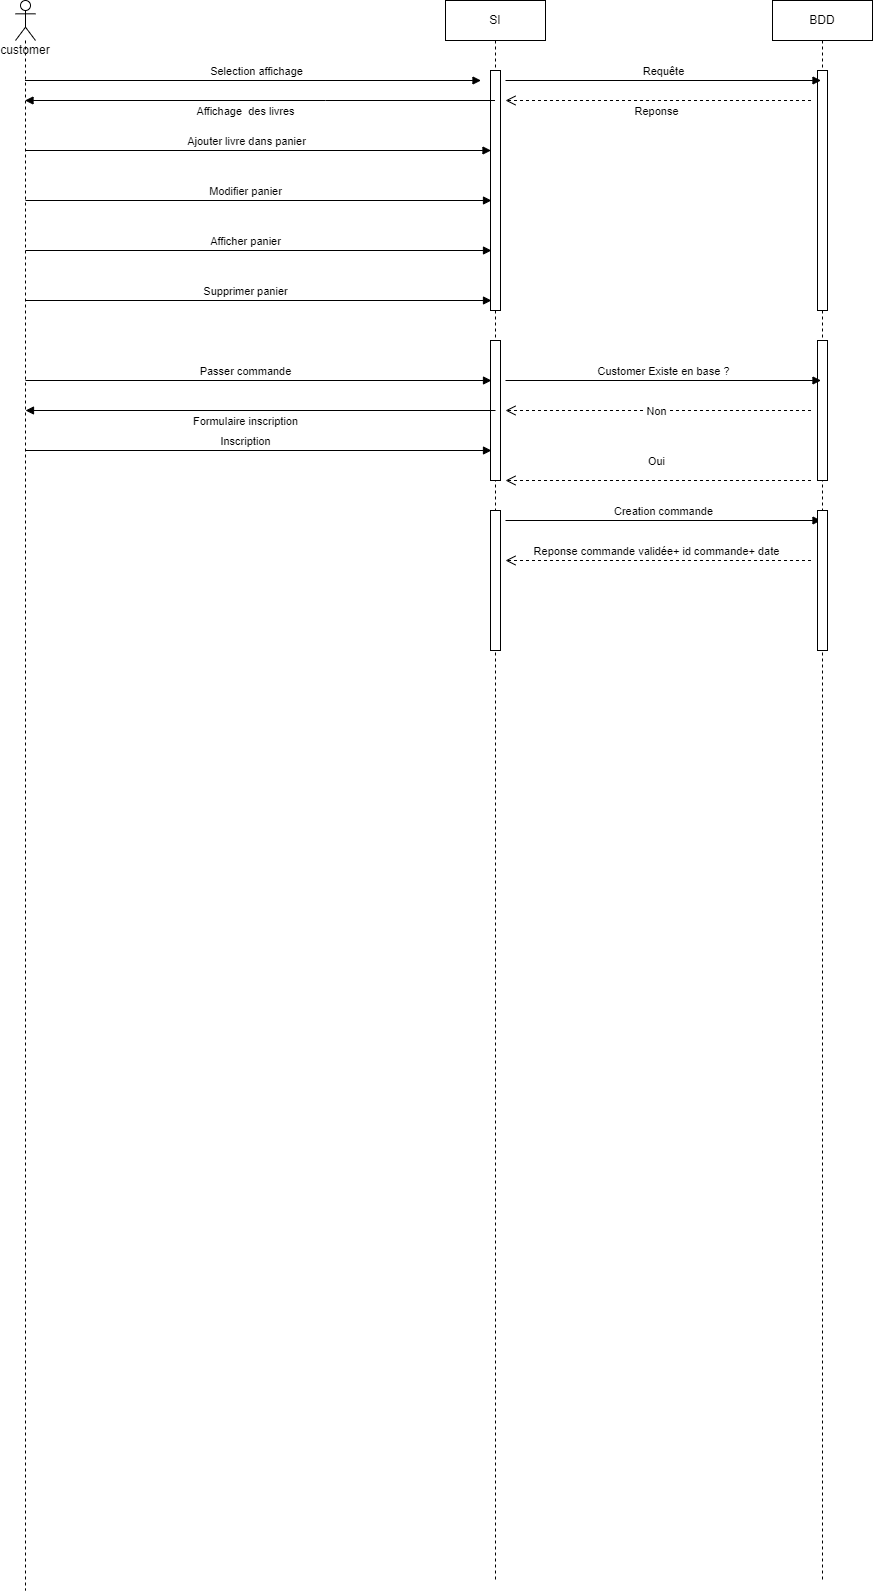

The diagram above was exported from draw.io. Its source (the exported page's mxGraphModel, read from the mxfile embedded in the PNG):
<mxGraphModel dx="1278" dy="547" grid="1" gridSize="10" guides="1" tooltips="1" connect="1" arrows="1" fold="1" page="1" pageScale="1" pageWidth="827" pageHeight="1169" math="0" shadow="0">
  <root>
    <mxCell id="0" />
    <mxCell id="1" parent="0" />
    <mxCell id="rYTkHqame90RpEvRi7es-3" value="SI" style="shape=umlLifeline;perimeter=lifelinePerimeter;whiteSpace=wrap;html=1;container=1;collapsible=0;recursiveResize=0;outlineConnect=0;" parent="1" vertex="1">
      <mxGeometry x="500" y="40" width="100" height="1580" as="geometry" />
    </mxCell>
    <mxCell id="lbB1PXDj5s5wIaJ_dJ83-7" value="" style="html=1;points=[];perimeter=orthogonalPerimeter;" parent="rYTkHqame90RpEvRi7es-3" vertex="1">
      <mxGeometry x="45" y="70" width="10" height="240" as="geometry" />
    </mxCell>
    <mxCell id="78NwCqRGq5zemcJCrFk8-7" value="" style="html=1;points=[];perimeter=orthogonalPerimeter;" parent="rYTkHqame90RpEvRi7es-3" vertex="1">
      <mxGeometry x="45" y="340" width="10" height="140" as="geometry" />
    </mxCell>
    <mxCell id="egJ5sh3sX0jDWQ5_Hvmn-42" value="" style="html=1;points=[];perimeter=orthogonalPerimeter;" parent="rYTkHqame90RpEvRi7es-3" vertex="1">
      <mxGeometry x="45" y="510" width="10" height="140" as="geometry" />
    </mxCell>
    <mxCell id="egJ5sh3sX0jDWQ5_Hvmn-46" value="Creation commande" style="html=1;verticalAlign=bottom;endArrow=block;entryX=1;entryY=0;rounded=0;strokeColor=#000000;" parent="rYTkHqame90RpEvRi7es-3" edge="1">
      <mxGeometry relative="1" as="geometry">
        <mxPoint x="60" y="520" as="sourcePoint" />
        <mxPoint x="375.5" y="520" as="targetPoint" />
      </mxGeometry>
    </mxCell>
    <mxCell id="lbB1PXDj5s5wIaJ_dJ83-8" value="Affichage&amp;nbsp; des livres" style="html=1;verticalAlign=bottom;endArrow=block;rounded=0;strokeColor=#000000;" parent="1" source="rYTkHqame90RpEvRi7es-3" target="78NwCqRGq5zemcJCrFk8-6" edge="1">
      <mxGeometry x="0.0656" y="20" relative="1" as="geometry">
        <mxPoint x="239.5" y="110.00000000000034" as="sourcePoint" />
        <mxPoint as="offset" />
        <mxPoint x="100" y="140" as="targetPoint" />
        <Array as="points">
          <mxPoint x="380" y="140" />
        </Array>
      </mxGeometry>
    </mxCell>
    <mxCell id="78NwCqRGq5zemcJCrFk8-6" value="customer" style="shape=umlLifeline;participant=umlActor;perimeter=lifelinePerimeter;whiteSpace=wrap;html=1;container=1;collapsible=0;recursiveResize=0;verticalAlign=top;spacingTop=36;outlineConnect=0;" parent="1" vertex="1">
      <mxGeometry x="70" y="40" width="20" height="1590" as="geometry" />
    </mxCell>
    <mxCell id="egJ5sh3sX0jDWQ5_Hvmn-1" value="BDD" style="shape=umlLifeline;perimeter=lifelinePerimeter;whiteSpace=wrap;html=1;container=1;collapsible=0;recursiveResize=0;outlineConnect=0;" parent="1" vertex="1">
      <mxGeometry x="827" y="40" width="100" height="1580" as="geometry" />
    </mxCell>
    <mxCell id="egJ5sh3sX0jDWQ5_Hvmn-2" value="" style="html=1;points=[];perimeter=orthogonalPerimeter;" parent="egJ5sh3sX0jDWQ5_Hvmn-1" vertex="1">
      <mxGeometry x="45" y="70" width="10" height="240" as="geometry" />
    </mxCell>
    <mxCell id="egJ5sh3sX0jDWQ5_Hvmn-3" value="" style="html=1;points=[];perimeter=orthogonalPerimeter;" parent="egJ5sh3sX0jDWQ5_Hvmn-1" vertex="1">
      <mxGeometry x="45" y="340" width="10" height="140" as="geometry" />
    </mxCell>
    <mxCell id="egJ5sh3sX0jDWQ5_Hvmn-43" value="" style="html=1;points=[];perimeter=orthogonalPerimeter;" parent="egJ5sh3sX0jDWQ5_Hvmn-1" vertex="1">
      <mxGeometry x="45" y="510" width="10" height="140" as="geometry" />
    </mxCell>
    <mxCell id="egJ5sh3sX0jDWQ5_Hvmn-28" value="Requête" style="html=1;verticalAlign=bottom;endArrow=block;entryX=1;entryY=0;rounded=0;strokeColor=#000000;" parent="1" edge="1">
      <mxGeometry relative="1" as="geometry">
        <mxPoint x="560" y="120" as="sourcePoint" />
        <mxPoint x="875.5" y="120" as="targetPoint" />
      </mxGeometry>
    </mxCell>
    <mxCell id="egJ5sh3sX0jDWQ5_Hvmn-29" value="Reponse" style="html=1;verticalAlign=bottom;endArrow=open;dashed=1;endSize=8;exitX=0;exitY=0.95;rounded=0;strokeColor=#000000;" parent="1" edge="1">
      <mxGeometry x="0.018" y="20" relative="1" as="geometry">
        <mxPoint x="560" y="139.99999999999977" as="targetPoint" />
        <mxPoint x="865.5" y="139.99999999999977" as="sourcePoint" />
        <mxPoint as="offset" />
      </mxGeometry>
    </mxCell>
    <mxCell id="egJ5sh3sX0jDWQ5_Hvmn-30" value="Selection affichage" style="html=1;verticalAlign=bottom;endArrow=block;entryX=1;entryY=0;rounded=0;strokeColor=#000000;" parent="1" source="78NwCqRGq5zemcJCrFk8-6" edge="1">
      <mxGeometry x="0.0143" relative="1" as="geometry">
        <mxPoint x="220" y="120" as="sourcePoint" />
        <mxPoint x="535.5" y="120" as="targetPoint" />
        <mxPoint as="offset" />
      </mxGeometry>
    </mxCell>
    <mxCell id="egJ5sh3sX0jDWQ5_Hvmn-33" value="Ajouter livre dans panier" style="html=1;verticalAlign=bottom;endArrow=block;entryX=1;entryY=0;rounded=0;strokeColor=#000000;" parent="1" source="78NwCqRGq5zemcJCrFk8-6" edge="1">
      <mxGeometry x="-0.0536" relative="1" as="geometry">
        <mxPoint x="230" y="190" as="sourcePoint" />
        <mxPoint x="545.5" y="190" as="targetPoint" />
        <mxPoint as="offset" />
      </mxGeometry>
    </mxCell>
    <mxCell id="egJ5sh3sX0jDWQ5_Hvmn-34" value="Modifier panier" style="html=1;verticalAlign=bottom;endArrow=block;entryX=1;entryY=0;rounded=0;strokeColor=#000000;" parent="1" edge="1">
      <mxGeometry x="-0.0558" relative="1" as="geometry">
        <mxPoint x="80" y="240" as="sourcePoint" />
        <mxPoint x="546" y="240" as="targetPoint" />
        <mxPoint as="offset" />
      </mxGeometry>
    </mxCell>
    <mxCell id="egJ5sh3sX0jDWQ5_Hvmn-35" value="Afficher panier" style="html=1;verticalAlign=bottom;endArrow=block;entryX=1;entryY=0;rounded=0;strokeColor=#000000;" parent="1" edge="1">
      <mxGeometry x="-0.0558" relative="1" as="geometry">
        <mxPoint x="80" y="290" as="sourcePoint" />
        <mxPoint x="546" y="290" as="targetPoint" />
        <mxPoint as="offset" />
      </mxGeometry>
    </mxCell>
    <mxCell id="egJ5sh3sX0jDWQ5_Hvmn-36" value="Supprimer panier" style="html=1;verticalAlign=bottom;endArrow=block;entryX=1;entryY=0;rounded=0;strokeColor=#000000;" parent="1" edge="1">
      <mxGeometry x="-0.0558" relative="1" as="geometry">
        <mxPoint x="80" y="340" as="sourcePoint" />
        <mxPoint x="546" y="340" as="targetPoint" />
        <mxPoint as="offset" />
      </mxGeometry>
    </mxCell>
    <mxCell id="egJ5sh3sX0jDWQ5_Hvmn-37" value="Passer commande" style="html=1;verticalAlign=bottom;endArrow=block;entryX=1;entryY=0;rounded=0;strokeColor=#000000;" parent="1" edge="1">
      <mxGeometry x="-0.0558" relative="1" as="geometry">
        <mxPoint x="80" y="420" as="sourcePoint" />
        <mxPoint x="546" y="420" as="targetPoint" />
        <mxPoint as="offset" />
      </mxGeometry>
    </mxCell>
    <mxCell id="egJ5sh3sX0jDWQ5_Hvmn-38" value="Customer Existe en base ?" style="html=1;verticalAlign=bottom;endArrow=block;entryX=1;entryY=0;rounded=0;strokeColor=#000000;" parent="1" edge="1">
      <mxGeometry relative="1" as="geometry">
        <mxPoint x="560" y="420" as="sourcePoint" />
        <mxPoint x="875.5" y="420" as="targetPoint" />
      </mxGeometry>
    </mxCell>
    <mxCell id="egJ5sh3sX0jDWQ5_Hvmn-39" value="Non" style="html=1;verticalAlign=bottom;endArrow=open;dashed=1;endSize=8;exitX=0;exitY=0.95;rounded=0;strokeColor=#000000;" parent="1" edge="1">
      <mxGeometry x="0.018" y="10" relative="1" as="geometry">
        <mxPoint x="560" y="449.9999999999998" as="targetPoint" />
        <mxPoint x="865.5" y="449.9999999999998" as="sourcePoint" />
        <mxPoint as="offset" />
      </mxGeometry>
    </mxCell>
    <mxCell id="egJ5sh3sX0jDWQ5_Hvmn-40" value="Formulaire inscription" style="html=1;verticalAlign=bottom;endArrow=block;rounded=0;strokeColor=#000000;" parent="1" edge="1">
      <mxGeometry x="0.0656" y="20" relative="1" as="geometry">
        <mxPoint x="550" y="450" as="sourcePoint" />
        <mxPoint as="offset" />
        <mxPoint x="80" y="450" as="targetPoint" />
        <Array as="points">
          <mxPoint x="380.5" y="450" />
        </Array>
      </mxGeometry>
    </mxCell>
    <mxCell id="egJ5sh3sX0jDWQ5_Hvmn-41" value="Oui" style="html=1;verticalAlign=bottom;endArrow=open;dashed=1;endSize=8;exitX=0;exitY=0.95;rounded=0;strokeColor=#000000;" parent="1" edge="1">
      <mxGeometry x="0.018" y="-10" relative="1" as="geometry">
        <mxPoint x="560" y="519.9999999999998" as="targetPoint" />
        <mxPoint x="865.5" y="519.9999999999998" as="sourcePoint" />
        <mxPoint as="offset" />
      </mxGeometry>
    </mxCell>
    <mxCell id="egJ5sh3sX0jDWQ5_Hvmn-44" value="Inscription" style="html=1;verticalAlign=bottom;endArrow=block;entryX=1;entryY=0;rounded=0;strokeColor=#000000;" parent="1" edge="1">
      <mxGeometry x="-0.0558" relative="1" as="geometry">
        <mxPoint x="80" y="490" as="sourcePoint" />
        <mxPoint x="546" y="490" as="targetPoint" />
        <mxPoint as="offset" />
      </mxGeometry>
    </mxCell>
    <mxCell id="egJ5sh3sX0jDWQ5_Hvmn-47" value="Reponse commande validée+ id commande+ date" style="html=1;verticalAlign=bottom;endArrow=open;dashed=1;endSize=8;exitX=0;exitY=0.95;rounded=0;strokeColor=#000000;" parent="1" edge="1">
      <mxGeometry x="0.018" relative="1" as="geometry">
        <mxPoint x="560" y="599.9999999999998" as="targetPoint" />
        <mxPoint x="865.5" y="599.9999999999998" as="sourcePoint" />
        <mxPoint as="offset" />
      </mxGeometry>
    </mxCell>
  </root>
</mxGraphModel>